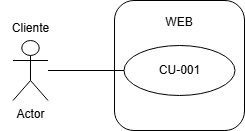

The diagram above was exported from draw.io. Its source (the exported page's mxGraphModel, read from the mxfile embedded in the PNG):
<mxGraphModel dx="1672" dy="820" grid="1" gridSize="10" guides="1" tooltips="1" connect="1" arrows="1" fold="1" page="1" pageScale="1" pageWidth="827" pageHeight="1169" math="0" shadow="0">
  <root>
    <mxCell id="0" />
    <mxCell id="1" parent="0" />
    <mxCell id="WWjQHwMvQdh4R1ZkWhhx-2" value="WEB&lt;div&gt;&lt;br&gt;&lt;/div&gt;&lt;div&gt;&lt;br&gt;&lt;/div&gt;&lt;div&gt;&lt;br&gt;&lt;/div&gt;&lt;div&gt;&lt;br&gt;&lt;/div&gt;&lt;div&gt;&lt;br&gt;&lt;/div&gt;&lt;div&gt;&lt;br&gt;&lt;/div&gt;" style="rounded=1;whiteSpace=wrap;html=1;" parent="1" vertex="1">
      <mxGeometry x="284" y="245" width="130" height="130" as="geometry" />
    </mxCell>
    <mxCell id="WWjQHwMvQdh4R1ZkWhhx-5" value="Cliente&lt;div&gt;&lt;br&gt;&lt;/div&gt;" style="text;html=1;align=center;verticalAlign=middle;resizable=0;points=[];autosize=1;strokeColor=none;fillColor=none;" parent="1" vertex="1">
      <mxGeometry x="170" y="260" width="60" height="40" as="geometry" />
    </mxCell>
    <mxCell id="WWjQHwMvQdh4R1ZkWhhx-7" value="CU-001" style="ellipse;whiteSpace=wrap;html=1;" parent="1" vertex="1">
      <mxGeometry x="293.5" y="290" width="111" height="50" as="geometry" />
    </mxCell>
    <mxCell id="WWjQHwMvQdh4R1ZkWhhx-9" value="Actor" style="shape=umlActor;verticalLabelPosition=bottom;verticalAlign=top;html=1;outlineConnect=0;" parent="1" vertex="1">
      <mxGeometry x="182.5" y="285" width="35" height="60" as="geometry" />
    </mxCell>
    <mxCell id="WWjQHwMvQdh4R1ZkWhhx-11" value="" style="endArrow=none;html=1;rounded=0;entryX=0;entryY=0.5;entryDx=0;entryDy=0;" parent="1" source="WWjQHwMvQdh4R1ZkWhhx-9" target="WWjQHwMvQdh4R1ZkWhhx-7" edge="1">
      <mxGeometry width="50" height="50" relative="1" as="geometry">
        <mxPoint x="390" y="450" as="sourcePoint" />
        <mxPoint x="440" y="400" as="targetPoint" />
      </mxGeometry>
    </mxCell>
  </root>
</mxGraphModel>